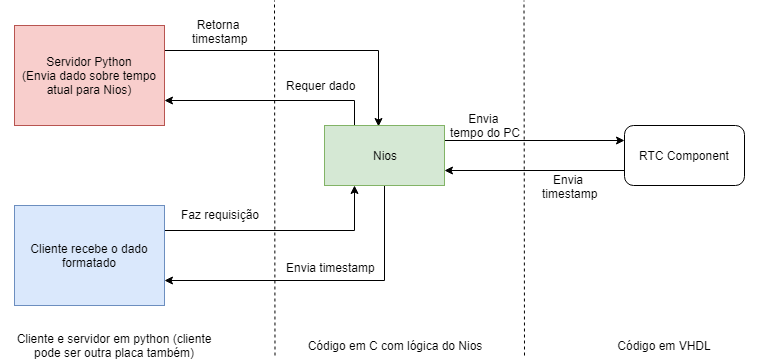

The diagram above was exported from draw.io. Its source (the exported page's mxGraphModel, read from the mxfile embedded in the PNG):
<mxGraphModel dx="840" dy="435" grid="1" gridSize="10" guides="1" tooltips="1" connect="1" arrows="1" fold="1" page="1" pageScale="1" pageWidth="827" pageHeight="1169" math="0" shadow="0">
  <root>
    <mxCell id="0" />
    <mxCell id="1" parent="0" />
    <mxCell id="ECGAcJ29bfjBuZ63mMKh-11" style="edgeStyle=orthogonalEdgeStyle;rounded=0;orthogonalLoop=1;jettySize=auto;html=1;exitX=1;exitY=0.25;exitDx=0;exitDy=0;entryX=0.45;entryY=0.017;entryDx=0;entryDy=0;entryPerimeter=0;" edge="1" parent="1" source="ECGAcJ29bfjBuZ63mMKh-1" target="ECGAcJ29bfjBuZ63mMKh-2">
      <mxGeometry relative="1" as="geometry" />
    </mxCell>
    <mxCell id="ECGAcJ29bfjBuZ63mMKh-1" value="Servidor Python&lt;br&gt;(Envia dado sobre tempo atual para Nios)&lt;br&gt;" style="rounded=0;whiteSpace=wrap;html=1;fillColor=#f8cecc;strokeColor=#b85450;" vertex="1" parent="1">
      <mxGeometry x="80" y="40" width="150" height="100" as="geometry" />
    </mxCell>
    <mxCell id="ECGAcJ29bfjBuZ63mMKh-4" style="edgeStyle=orthogonalEdgeStyle;rounded=0;orthogonalLoop=1;jettySize=auto;html=1;exitX=1;exitY=0.25;exitDx=0;exitDy=0;entryX=0;entryY=0.25;entryDx=0;entryDy=0;" edge="1" parent="1" source="ECGAcJ29bfjBuZ63mMKh-2" target="ECGAcJ29bfjBuZ63mMKh-3">
      <mxGeometry relative="1" as="geometry" />
    </mxCell>
    <mxCell id="ECGAcJ29bfjBuZ63mMKh-13" style="edgeStyle=orthogonalEdgeStyle;rounded=0;orthogonalLoop=1;jettySize=auto;html=1;exitX=0.5;exitY=1;exitDx=0;exitDy=0;entryX=1;entryY=0.75;entryDx=0;entryDy=0;" edge="1" parent="1" source="ECGAcJ29bfjBuZ63mMKh-2" target="ECGAcJ29bfjBuZ63mMKh-8">
      <mxGeometry relative="1" as="geometry" />
    </mxCell>
    <mxCell id="ECGAcJ29bfjBuZ63mMKh-27" style="edgeStyle=orthogonalEdgeStyle;rounded=0;orthogonalLoop=1;jettySize=auto;html=1;exitX=0.25;exitY=0;exitDx=0;exitDy=0;entryX=1;entryY=0.75;entryDx=0;entryDy=0;startArrow=none;startFill=0;endArrow=classic;endFill=1;" edge="1" parent="1" source="ECGAcJ29bfjBuZ63mMKh-2" target="ECGAcJ29bfjBuZ63mMKh-1">
      <mxGeometry relative="1" as="geometry" />
    </mxCell>
    <mxCell id="ECGAcJ29bfjBuZ63mMKh-2" value="Nios" style="rounded=0;whiteSpace=wrap;html=1;fillColor=#d5e8d4;strokeColor=#82b366;" vertex="1" parent="1">
      <mxGeometry x="390" y="140" width="120" height="60" as="geometry" />
    </mxCell>
    <mxCell id="ECGAcJ29bfjBuZ63mMKh-5" style="edgeStyle=orthogonalEdgeStyle;rounded=0;orthogonalLoop=1;jettySize=auto;html=1;exitX=0;exitY=0.75;exitDx=0;exitDy=0;entryX=1;entryY=0.75;entryDx=0;entryDy=0;" edge="1" parent="1" source="ECGAcJ29bfjBuZ63mMKh-3" target="ECGAcJ29bfjBuZ63mMKh-2">
      <mxGeometry relative="1" as="geometry" />
    </mxCell>
    <mxCell id="ECGAcJ29bfjBuZ63mMKh-3" value="RTC Component" style="rounded=1;whiteSpace=wrap;html=1;" vertex="1" parent="1">
      <mxGeometry x="690" y="140" width="120" height="60" as="geometry" />
    </mxCell>
    <mxCell id="ECGAcJ29bfjBuZ63mMKh-6" value="Envia &lt;br&gt;tempo do PC&lt;br&gt;" style="text;html=1;strokeColor=none;fillColor=none;align=center;verticalAlign=middle;whiteSpace=wrap;rounded=0;" vertex="1" parent="1">
      <mxGeometry x="510" y="130" width="80" height="20" as="geometry" />
    </mxCell>
    <mxCell id="ECGAcJ29bfjBuZ63mMKh-18" style="edgeStyle=orthogonalEdgeStyle;rounded=0;orthogonalLoop=1;jettySize=auto;html=1;exitX=1;exitY=0.25;exitDx=0;exitDy=0;entryX=0.25;entryY=1;entryDx=0;entryDy=0;startArrow=none;startFill=0;endArrow=classic;endFill=1;" edge="1" parent="1" source="ECGAcJ29bfjBuZ63mMKh-8" target="ECGAcJ29bfjBuZ63mMKh-2">
      <mxGeometry relative="1" as="geometry" />
    </mxCell>
    <mxCell id="ECGAcJ29bfjBuZ63mMKh-8" value="Cliente recebe o dado formatado&lt;br&gt;" style="rounded=0;whiteSpace=wrap;html=1;fillColor=#dae8fc;strokeColor=#6c8ebf;" vertex="1" parent="1">
      <mxGeometry x="80" y="220" width="150" height="100" as="geometry" />
    </mxCell>
    <mxCell id="ECGAcJ29bfjBuZ63mMKh-14" value="Envia &lt;br&gt;timestamp&lt;br&gt;" style="text;html=1;resizable=0;points=[];autosize=1;align=center;verticalAlign=top;spacingTop=-4;" vertex="1" parent="1">
      <mxGeometry x="600" y="185" width="70" height="30" as="geometry" />
    </mxCell>
    <mxCell id="ECGAcJ29bfjBuZ63mMKh-15" value="" style="endArrow=none;dashed=1;html=1;" edge="1" parent="1">
      <mxGeometry width="50" height="50" relative="1" as="geometry">
        <mxPoint x="590" y="370" as="sourcePoint" />
        <mxPoint x="589.5" y="15" as="targetPoint" />
      </mxGeometry>
    </mxCell>
    <mxCell id="ECGAcJ29bfjBuZ63mMKh-16" value="" style="endArrow=none;dashed=1;html=1;" edge="1" parent="1">
      <mxGeometry width="50" height="50" relative="1" as="geometry">
        <mxPoint x="340.5" y="370" as="sourcePoint" />
        <mxPoint x="340" y="15" as="targetPoint" />
      </mxGeometry>
    </mxCell>
    <mxCell id="ECGAcJ29bfjBuZ63mMKh-19" value="Faz requisição" style="text;html=1;resizable=0;points=[];autosize=1;align=left;verticalAlign=top;spacingTop=-4;" vertex="1" parent="1">
      <mxGeometry x="245" y="220" width="90" height="20" as="geometry" />
    </mxCell>
    <mxCell id="ECGAcJ29bfjBuZ63mMKh-20" value="Cliente e servidor em python (cliente pode ser outra placa também)" style="text;html=1;strokeColor=none;fillColor=none;align=center;verticalAlign=middle;whiteSpace=wrap;rounded=0;strokeWidth=9;" vertex="1" parent="1">
      <mxGeometry x="70" y="350" width="220" height="20" as="geometry" />
    </mxCell>
    <mxCell id="ECGAcJ29bfjBuZ63mMKh-21" value="Código em C com lógica do Nios" style="text;html=1;strokeColor=none;fillColor=none;align=center;verticalAlign=middle;whiteSpace=wrap;rounded=0;strokeWidth=9;" vertex="1" parent="1">
      <mxGeometry x="350" y="350" width="220" height="20" as="geometry" />
    </mxCell>
    <mxCell id="ECGAcJ29bfjBuZ63mMKh-24" value="Código em VHDL" style="text;html=1;strokeColor=none;fillColor=none;align=center;verticalAlign=middle;whiteSpace=wrap;rounded=0;strokeWidth=9;" vertex="1" parent="1">
      <mxGeometry x="620" y="350" width="220" height="20" as="geometry" />
    </mxCell>
    <mxCell id="ECGAcJ29bfjBuZ63mMKh-26" value="Envia timestamp" style="text;html=1;resizable=0;points=[];autosize=1;align=left;verticalAlign=top;spacingTop=-4;" vertex="1" parent="1">
      <mxGeometry x="350" y="273" width="100" height="20" as="geometry" />
    </mxCell>
    <mxCell id="ECGAcJ29bfjBuZ63mMKh-28" value="Requer dado" style="text;html=1;resizable=0;points=[];autosize=1;align=left;verticalAlign=top;spacingTop=-4;" vertex="1" parent="1">
      <mxGeometry x="350" y="91" width="80" height="20" as="geometry" />
    </mxCell>
    <mxCell id="ECGAcJ29bfjBuZ63mMKh-29" value="Retorna &lt;br&gt;timestamp" style="text;html=1;resizable=0;points=[];autosize=1;align=center;verticalAlign=top;spacingTop=-4;" vertex="1" parent="1">
      <mxGeometry x="250" y="30" width="70" height="30" as="geometry" />
    </mxCell>
  </root>
</mxGraphModel>